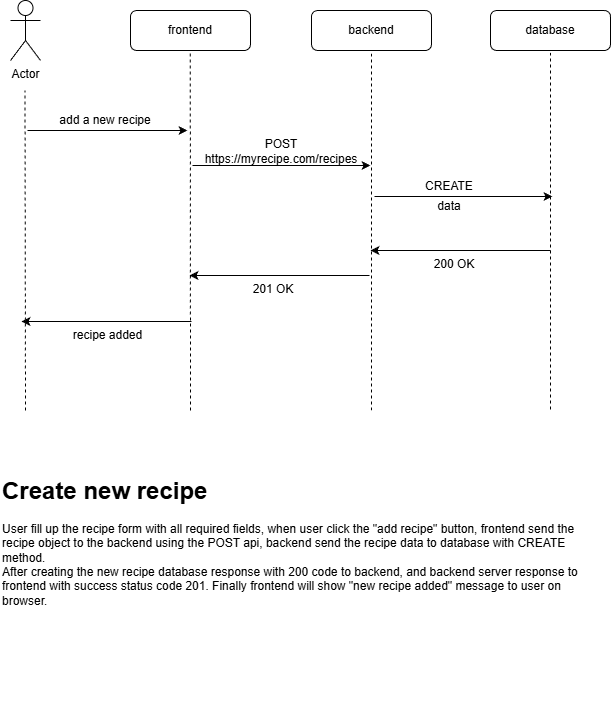

The diagram above was exported from draw.io. Its source (the exported page's mxGraphModel, read from the mxfile embedded in the PNG):
<mxGraphModel dx="1042" dy="562" grid="1" gridSize="10" guides="1" tooltips="1" connect="1" arrows="1" fold="1" page="1" pageScale="1" pageWidth="827" pageHeight="1169" math="0" shadow="0">
  <root>
    <mxCell id="0" />
    <mxCell id="1" parent="0" />
    <mxCell id="kGjNLIxBgK0Ubv-fw8Es-1" parent="1" style="shape=umlActor;verticalLabelPosition=bottom;verticalAlign=top;html=1;outlineConnect=0;" value="Actor" vertex="1">
      <mxGeometry height="60" width="30" x="130" y="50" as="geometry" />
    </mxCell>
    <mxCell id="kGjNLIxBgK0Ubv-fw8Es-2" parent="1" style="rounded=1;whiteSpace=wrap;html=1;" value="" vertex="1">
      <mxGeometry height="40" width="120" x="250" y="60" as="geometry" />
    </mxCell>
    <mxCell id="kGjNLIxBgK0Ubv-fw8Es-3" parent="1" style="text;html=1;whiteSpace=wrap;strokeColor=none;fillColor=none;align=center;verticalAlign=middle;rounded=0;" value="frontend" vertex="1">
      <mxGeometry height="30" width="60" x="280" y="65" as="geometry" />
    </mxCell>
    <mxCell id="kGjNLIxBgK0Ubv-fw8Es-4" parent="1" style="rounded=1;whiteSpace=wrap;html=1;" value="" vertex="1">
      <mxGeometry height="40" width="120" x="431" y="60" as="geometry" />
    </mxCell>
    <mxCell id="kGjNLIxBgK0Ubv-fw8Es-5" parent="1" style="text;html=1;whiteSpace=wrap;strokeColor=none;fillColor=none;align=center;verticalAlign=middle;rounded=0;" value="backend" vertex="1">
      <mxGeometry height="30" width="60" x="461" y="65" as="geometry" />
    </mxCell>
    <mxCell id="kGjNLIxBgK0Ubv-fw8Es-6" parent="1" style="rounded=1;whiteSpace=wrap;html=1;" value="" vertex="1">
      <mxGeometry height="40" width="120" x="610" y="60" as="geometry" />
    </mxCell>
    <mxCell id="kGjNLIxBgK0Ubv-fw8Es-7" parent="1" style="text;html=1;whiteSpace=wrap;strokeColor=none;fillColor=none;align=center;verticalAlign=middle;rounded=0;" value="database" vertex="1">
      <mxGeometry height="30" width="60" x="640" y="65" as="geometry" />
    </mxCell>
    <mxCell id="kGjNLIxBgK0Ubv-fw8Es-8" edge="1" parent="1" style="endArrow=none;dashed=1;html=1;rounded=0;" value="">
      <mxGeometry height="50" relative="1" width="50" as="geometry">
        <mxPoint x="145" y="460" as="sourcePoint" />
        <mxPoint x="144.5" y="140" as="targetPoint" />
      </mxGeometry>
    </mxCell>
    <mxCell id="kGjNLIxBgK0Ubv-fw8Es-9" edge="1" parent="1" style="endArrow=none;dashed=1;html=1;rounded=0;entryX=0.423;entryY=1.085;entryDx=0;entryDy=0;entryPerimeter=0;" value="">
      <mxGeometry height="50" relative="1" width="50" as="geometry">
        <mxPoint x="310" y="460" as="sourcePoint" />
        <mxPoint x="309.76" y="102.39999999999998" as="targetPoint" />
      </mxGeometry>
    </mxCell>
    <mxCell id="kGjNLIxBgK0Ubv-fw8Es-10" edge="1" parent="1" style="endArrow=none;dashed=1;html=1;rounded=0;entryX=0.5;entryY=1;entryDx=0;entryDy=0;" target="kGjNLIxBgK0Ubv-fw8Es-4" value="">
      <mxGeometry height="50" relative="1" width="50" as="geometry">
        <mxPoint x="491" y="460" as="sourcePoint" />
        <mxPoint x="490" y="140" as="targetPoint" />
      </mxGeometry>
    </mxCell>
    <mxCell id="kGjNLIxBgK0Ubv-fw8Es-11" edge="1" parent="1" style="endArrow=none;dashed=1;html=1;rounded=0;entryX=0.417;entryY=1.085;entryDx=0;entryDy=0;entryPerimeter=0;" value="">
      <mxGeometry height="50" relative="1" width="50" as="geometry">
        <mxPoint x="670" y="459" as="sourcePoint" />
        <mxPoint x="670.04" y="102.39999999999998" as="targetPoint" />
      </mxGeometry>
    </mxCell>
    <mxCell id="kGjNLIxBgK0Ubv-fw8Es-12" edge="1" parent="1" style="endArrow=classic;html=1;rounded=0;" value="">
      <mxGeometry height="50" relative="1" width="50" as="geometry">
        <mxPoint x="147" y="180" as="sourcePoint" />
        <mxPoint x="307" y="180" as="targetPoint" />
      </mxGeometry>
    </mxCell>
    <mxCell id="kGjNLIxBgK0Ubv-fw8Es-13" parent="1" style="text;html=1;whiteSpace=wrap;strokeColor=none;fillColor=none;align=center;verticalAlign=middle;rounded=0;" value="add a new recipe" vertex="1">
      <mxGeometry height="30" width="126" x="162" y="155" as="geometry" />
    </mxCell>
    <mxCell id="kGjNLIxBgK0Ubv-fw8Es-14" edge="1" parent="1" style="endArrow=classic;html=1;rounded=0;" value="">
      <mxGeometry height="50" relative="1" width="50" as="geometry">
        <mxPoint x="312" y="215" as="sourcePoint" />
        <mxPoint x="490" y="215" as="targetPoint" />
      </mxGeometry>
    </mxCell>
    <mxCell id="kGjNLIxBgK0Ubv-fw8Es-15" parent="1" style="text;html=1;whiteSpace=wrap;strokeColor=none;fillColor=none;align=center;verticalAlign=middle;rounded=0;" value="POST https://myrecipe.com/recipes" vertex="1">
      <mxGeometry height="30" width="180" x="311" y="186" as="geometry" />
    </mxCell>
    <mxCell id="kGjNLIxBgK0Ubv-fw8Es-16" edge="1" parent="1" style="endArrow=classic;html=1;rounded=0;" value="">
      <mxGeometry height="50" relative="1" width="50" as="geometry">
        <mxPoint x="494" y="246" as="sourcePoint" />
        <mxPoint x="672" y="246" as="targetPoint" />
      </mxGeometry>
    </mxCell>
    <mxCell id="kGjNLIxBgK0Ubv-fw8Es-17" parent="1" style="text;html=1;whiteSpace=wrap;strokeColor=none;fillColor=none;align=center;verticalAlign=middle;rounded=0;" value="CREATE" vertex="1">
      <mxGeometry height="30" width="110" x="514" y="221" as="geometry" />
    </mxCell>
    <mxCell id="kGjNLIxBgK0Ubv-fw8Es-18" parent="1" style="text;html=1;whiteSpace=wrap;strokeColor=none;fillColor=none;align=center;verticalAlign=middle;rounded=0;" value="data" vertex="1">
      <mxGeometry height="30" width="110" x="514" y="241" as="geometry" />
    </mxCell>
    <mxCell id="kGjNLIxBgK0Ubv-fw8Es-19" edge="1" parent="1" style="endArrow=classic;html=1;rounded=0;" value="">
      <mxGeometry height="50" relative="1" width="50" as="geometry">
        <mxPoint x="670" y="300" as="sourcePoint" />
        <mxPoint x="490" y="300" as="targetPoint" />
      </mxGeometry>
    </mxCell>
    <mxCell id="kGjNLIxBgK0Ubv-fw8Es-20" parent="1" style="text;html=1;whiteSpace=wrap;strokeColor=none;fillColor=none;align=center;verticalAlign=middle;rounded=0;" value="200 OK" vertex="1">
      <mxGeometry height="30" width="60" x="544" y="299" as="geometry" />
    </mxCell>
    <mxCell id="kGjNLIxBgK0Ubv-fw8Es-21" edge="1" parent="1" style="endArrow=classic;html=1;rounded=0;" value="">
      <mxGeometry height="50" relative="1" width="50" as="geometry">
        <mxPoint x="489" y="325" as="sourcePoint" />
        <mxPoint x="309" y="325" as="targetPoint" />
      </mxGeometry>
    </mxCell>
    <mxCell id="kGjNLIxBgK0Ubv-fw8Es-22" parent="1" style="text;html=1;whiteSpace=wrap;strokeColor=none;fillColor=none;align=center;verticalAlign=middle;rounded=0;" value="201 OK" vertex="1">
      <mxGeometry height="30" width="60" x="363" y="324" as="geometry" />
    </mxCell>
    <mxCell id="kGjNLIxBgK0Ubv-fw8Es-23" edge="1" parent="1" style="endArrow=classic;html=1;rounded=0;" value="">
      <mxGeometry height="50" relative="1" width="50" as="geometry">
        <mxPoint x="311" y="371" as="sourcePoint" />
        <mxPoint x="141" y="371" as="targetPoint" />
      </mxGeometry>
    </mxCell>
    <mxCell id="kGjNLIxBgK0Ubv-fw8Es-24" parent="1" style="text;html=1;whiteSpace=wrap;strokeColor=none;fillColor=none;align=center;verticalAlign=middle;rounded=0;" value="recipe added" vertex="1">
      <mxGeometry height="30" width="85" x="185" y="370" as="geometry" />
    </mxCell>
    <mxCell id="kGjNLIxBgK0Ubv-fw8Es-27" parent="1" style="text;html=1;whiteSpace=wrap;overflow=hidden;rounded=0;" value="&lt;h1 style=&quot;margin-top: 0px;&quot;&gt;Create new recipe&lt;/h1&gt;&lt;p&gt;User fill up the recipe form with all required fields, when user click the &quot;add recipe&quot; button, frontend send the recipe object to the backend using the POST api, backend send the recipe data to database with CREATE method.&amp;nbsp;&lt;br&gt;After creating the new recipe database response with 200 code to backend, and backend server response to frontend with success status code 201. Finally frontend will show &quot;new recipe added&quot; message to user on browser.&amp;nbsp;&lt;/p&gt;" vertex="1">
      <mxGeometry height="240" width="600" x="120" y="520" as="geometry" />
    </mxCell>
  </root>
</mxGraphModel>